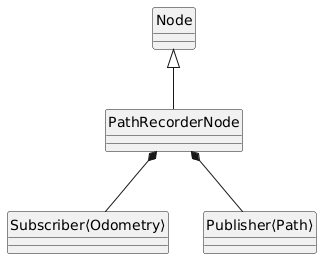

The diagram above was rendered by PlantUML. Its source (embedded in the PNG):
@startuml
skinparam classAttributeIconSize 0
skinparam style strictuml

class Node {}
class PathRecorderNode {}
class "Subscriber⟨Odometry⟩" as SubscriberOdometry {}
class "Publisher⟨Path⟩" as PublisherPath {}

Node <|-- PathRecorderNode
PathRecorderNode *-- SubscriberOdometry
PathRecorderNode *-- PublisherPath
@enduml